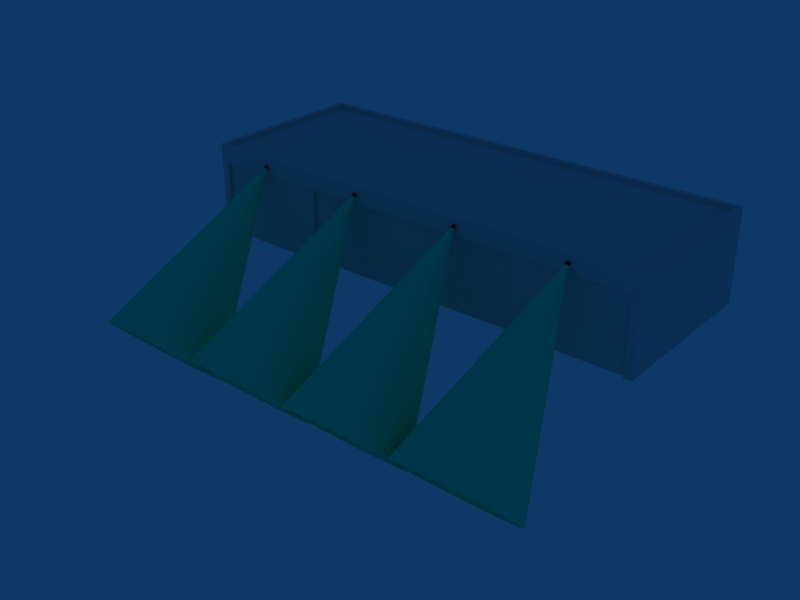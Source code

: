 # Source: ebaw_building_ref_029.blend  (saved by Blender 2.79.0; exported with 4.5.12 LTS)
import bpy
from mathutils import Matrix  # noqa: F401  (used for matrix-valued properties, if any)

bpy.ops.wm.read_factory_settings(use_empty=True)
scene = bpy.context.scene
scene.name = 'Scene'

# ---- collections
col_collection_1 = bpy.data.collections.new('Collection 1'); scene.collection.children.link(col_collection_1)

# ---- materials (node trees are filled in below, after node groups)
mat_material = bpy.data.materials.new('Material')
mat_material.alpha_threshold = 0.0
mat_material.roughness = 0.5
mat_black = bpy.data.materials.new('Black')
mat_black.alpha_threshold = 0.0
mat_black.diffuse_color = (0.03332, 0.03332, 0.03332, 1.0)
mat_black.specular_color = (0.12, 0.12, 0.12)
mat_black.roughness = 0.5
mat_black.line_color = (0.0, 0.0, 0.0, 1.0)
mat_lighting = bpy.data.materials.new('Lighting')
mat_lighting.alpha_threshold = 0.0
mat_lighting.diffuse_color = (0.07311, 0.9574, 0.7254, 1.0)
mat_lighting.specular_color = (0.3024, 0.9669, 0.4155)
mat_lighting.roughness = 0.5
mat_lighting.specular_intensity = 0.2969
mat_lighting.line_color = (0.0, 0.0, 0.0, 0.1)

# ---- node groups
ng_auto_smooth = bpy.data.node_groups.new('Auto Smooth', 'GeometryNodeTree')
_s = ng_auto_smooth.interface.new_socket(name='Geometry', in_out='OUTPUT', socket_type='NodeSocketGeometry')
_s = ng_auto_smooth.interface.new_socket(name='Geometry', in_out='INPUT', socket_type='NodeSocketGeometry')
_s = ng_auto_smooth.interface.new_socket(name='Angle', in_out='INPUT', socket_type='NodeSocketFloat')
_s.subtype = 'ANGLE'
_s.min_value = 0.0
_s.max_value = 3.142
ng_auto_smooth.is_modifier = True
_N = ng_auto_smooth.nodes; _L = ng_auto_smooth.links
n0 = _N.new('NodeGroupOutput'); n0.name = 'Group Output'; n0.location = (480, -100)
n1 = _N.new('NodeGroupInput'); n1.name = 'Group Input'; n1.location = (-420, -300)
n2 = _N.new('NodeGroupInput'); n2.name = 'Group Input.001'; n2.location = (-60, -100)
n3 = _N.new('GeometryNodeSetShadeSmooth'); n3.name = 'Set Shade Smooth'; n3.location = (120, -100)
n3.domain = 'EDGE'
n4 = _N.new('GeometryNodeSetShadeSmooth'); n4.name = 'Set Shade Smooth.001'; n4.location = (300, -100)
n5 = _N.new('GeometryNodeInputMeshEdgeAngle'); n5.name = 'Edge Angle'; n5.location = (-420, -220)
n6 = _N.new('GeometryNodeInputEdgeSmooth'); n6.name = 'Is Edge Smooth'; n6.location = (-60, -160)
n7 = _N.new('GeometryNodeInputShadeSmooth'); n7.name = 'Is Face Smooth'; n7.location = (-240, -340)
n8 = _N.new('FunctionNodeBooleanMath'); n8.name = 'Boolean Math'; n8.location = (-60, -220)
n9 = _N.new('FunctionNodeCompare'); n9.name = 'Compare'; n9.location = (-240, -180)
n9.operation = 'LESS_EQUAL'
_L.new(n5.outputs[0], n9.inputs[0])
_L.new(n4.outputs[0], n0.inputs[0])
_L.new(n1.outputs[1], n9.inputs[1])
_L.new(n9.outputs[0], n8.inputs[0])
_L.new(n7.outputs[0], n8.inputs[1])
_L.new(n2.outputs[0], n3.inputs[0])
_L.new(n6.outputs[0], n3.inputs[1])
_L.new(n3.outputs[0], n4.inputs[0])
_L.new(n8.outputs[0], n3.inputs[2])
n0.is_active_output = True

# ---- material node trees

# ---- world
world_world = bpy.data.worlds.new('World'); scene.world = world_world
world_world.color = (0.05656, 0.2208, 0.4)
world_world.use_sun_shadow = False
world_world.sun_shadow_jitter_overblur = 0.0
world_world.cycles.sampling_method = 'NONE'
world_world.cycles.sample_map_resolution = 256

# ---- meshes
me_cube_001 = bpy.data.meshes.new('Cube.001')
me_cube_001.from_pydata([(19.33, -7.2, -1.0), (-19.33, -7.2, -1.0), (19.33, -7.2, 5.4), (-19.33, -7.2, 5.4), (9.667, -7.2, -1.0), (-9.667, -7.2, -1.0), (9.667, -7.2, 5.4), (-9.537e-06, -7.2, 5.4), (-9.667, -7.2, 5.4), (-9.667, -6.9, -1.0), (-9.667, -6.9, 5.4), (9.667, -6.9, -1.0), (9.667, -6.9, 5.4), (-9.537e-06, -6.9, 5.4), (7.629e-06, -6.9, -1.0), (-20.0, -7.5, 7.0), (20.0, -7.5, 7.0), (-20.0, -7.5, -1.0), (20.0, -7.5, -1.0), (-20.0, -7.5, 5.4), (20.0, -7.5, 5.4), (-19.33, -7.5, 7.0), (19.33, -7.5, 7.0), (-19.33, -7.5, -1.0), (19.33, -7.5, -1.0), (-19.33, -7.5, 5.4), (19.33, -7.5, 5.4), (20.0, 7.5, -1.0), (-20.0, 7.5, -1.0), (20.0, 7.5, 7.0), (-20.0, 7.5, 7.0), (19.6, 7.098, 7.0), (-19.6, 7.098, 7.0), (-19.6, -7.098, 7.0), (19.6, -7.098, 7.0), (19.6, 7.098, 6.6), (19.6, -7.098, 6.6), (-19.6, -7.098, 6.6), (-19.6, 7.098, 6.6)], [], [(4, 0, 2, 6), (8, 3, 1, 5), (8, 5, 9, 10), (4, 6, 12, 11), (7, 8, 10, 13), (6, 7, 13, 12), (13, 10, 9, 14), (12, 13, 14, 11), (21, 15, 19, 25), (25, 26, 22, 21), (26, 20, 16, 22), (17, 23, 25, 19), (24, 18, 20, 26), (27, 29, 16, 18), (17, 15, 30, 28), (29, 27, 28, 30), (29, 30, 32, 31), (30, 15, 33, 32), (15, 16, 34, 33), (16, 29, 31, 34), (34, 31, 35, 36), (33, 34, 36, 37), (32, 33, 37, 38), (31, 32, 38, 35), (35, 38, 37, 36), (26, 25, 3, 2), (25, 23, 1, 3), (2, 0, 24, 26)])
_uv = me_cube_001.uv_layers.new(name='UVTex')
_uv.uv.foreach_set('vector', [0.7448, 0.3169, 0.9911, 0.3169, 0.9911, 0.6431, 0.7448, 0.6431, 0.2522, 0.6431, 0.005848, 0.6431, 0.005848, 0.3169, 0.2522, 0.3169, 0.2522, 0.6431, 0.2522, 0.3169, 0.2522, 0.3169, 0.2522, 0.6431, 0.7448, 0.3169, 0.7448, 0.6431, 0.7448, 0.6431, 0.7448, 0.3169, 0.3619, 0.2419, 0.1898, 0.2419, 0.1898, 0.2419, 0.3619, 0.2419, 0.534, 0.2419, 0.3619, 0.2419, 0.3619, 0.2419, 0.534, 0.2419, 0.4985, 0.6431, 0.2522, 0.6431, 0.2522, 0.3169, 0.4985, 0.3169, 0.7448, 0.6431, 0.4985, 0.6431, 0.4985, 0.3169, 0.7448, 0.3169, 0.01772, 0.2989, 0.005848, 0.2989, 0.005848, 0.2419, 0.01772, 0.2419, 0.01772, 0.2419, 0.7061, 0.2419, 0.7061, 0.2989, 0.01772, 0.2989, 0.7061, 0.2419, 0.7179, 0.2419, 0.7179, 0.2989, 0.7061, 0.2989, 0.005848, 0.01405, 0.01772, 0.01405, 0.01772, 0.2419, 0.005848, 0.2419, 0.7061, 0.01405, 0.7179, 0.01405, 0.7179, 0.2419, 0.7061, 0.2419, 0.996, 0.01405, 0.996, 0.2989, 0.7289, 0.2989, 0.7289, 0.01405, 0.7289, 0.01405, 0.7289, 0.2989, 0.996, 0.2989, 0.996, 0.01405, 0.7179, 0.2989, 0.7179, 0.01405, 0.005848, 0.01405, 0.005848, 0.2989, 0.7179, 0.2989, 0.005848, 0.2989, 0.01297, 0.2989, 0.7108, 0.2989, 0.996, 0.2989, 0.7289, 0.2989, 0.7361, 0.2989, 0.9888, 0.2989, 0.005848, 0.2989, 0.7179, 0.2989, 0.7108, 0.2989, 0.01297, 0.2989, 0.7289, 0.2989, 0.996, 0.2989, 0.9888, 0.2989, 0.7361, 0.2989, 0.7361, 0.2989, 0.9888, 0.2989, 0.9888, 0.2846, 0.7361, 0.2846, 0.01297, 0.2989, 0.7108, 0.2989, 0.7108, 0.2846, 0.01297, 0.2846, 0.9888, 0.2989, 0.7361, 0.2989, 0.7361, 0.2846, 0.9888, 0.2846, 0.7108, 0.2989, 0.01297, 0.2989, 0.01297, 0.2846, 0.7108, 0.2846, 0.996, 0.9772, 0.005848, 0.9772, 0.005848, 0.6603, 0.996, 0.6603, 0.7061, 0.2419, 0.01772, 0.2419, 0.01772, 0.2419, 0.7061, 0.2419, 0.01772, 0.2419, 0.01772, 0.01405, 0.01772, 0.01405, 0.01772, 0.2419, 0.7061, 0.2419, 0.7061, 0.01405, 0.7061, 0.01405, 0.7061, 0.2419])
me_cube_001.materials.append(mat_material)
me_cube_001.use_remesh_preserve_volume = False
me_cube_001.use_remesh_preserve_attributes = False
me_cube_001.use_mirror_vertex_groups = False
me_cube_001.update()
me_cube = bpy.data.meshes.new('Cube')
me_cube.from_pydata([(-4.951, 6.228, 7.521), (4.951, 6.228, 7.521), (-4.692, 6.228, 7.521), (4.692, 6.228, 7.521), (-4.951, 6.208, 7.521), (4.951, 6.208, 7.521), (-4.692, 6.208, 7.521), (4.692, 6.208, 7.521), (-4.971, 6.208, 7.521), (4.971, 6.208, 7.521), (-4.672, 6.208, 7.521), (4.672, 6.208, 7.521), (-4.971, 6.228, 7.521), (4.971, 6.228, 7.521), (-4.672, 6.228, 7.521), (4.672, 6.228, 7.521), (-4.971, 6.228, 7.761), (4.971, 6.228, 7.761), (-4.672, 6.228, 7.761), (4.672, 6.228, 7.761), (-4.971, 6.208, 7.761), (4.971, 6.208, 7.761), (-4.672, 6.208, 7.761), (4.672, 6.208, 7.761), (-4.991, 6.208, 7.761), (4.991, 6.208, 7.761), (-4.652, 6.208, 7.761), (4.652, 6.208, 7.761), (-4.991, 6.228, 7.761), (4.991, 6.228, 7.761), (-4.652, 6.228, 7.761), (4.652, 6.228, 7.761), (-4.971, 6.208, 7.501), (4.971, 6.208, 7.501), (-4.672, 6.208, 7.501), (4.672, 6.208, 7.501), (-4.971, 6.228, 7.501), (4.971, 6.228, 7.501), (-4.672, 6.228, 7.501), (4.672, 6.228, 7.501), (-4.951, 6.228, 7.501), (4.951, 6.228, 7.501), (-4.692, 6.228, 7.501), (4.692, 6.228, 7.501), (-4.951, 6.208, 7.501), (4.951, 6.208, 7.501), (-4.692, 6.208, 7.501), (4.692, 6.208, 7.501), (-4.722, 6.342, 7.643), (4.722, 6.342, 7.643), (-4.722, 6.235, 7.537), (4.722, 6.235, 7.537), (-4.921, 6.235, 7.537), (4.921, 6.235, 7.537), (-4.921, 6.342, 7.643), (4.921, 6.342, 7.643), (-4.672, 6.218, 7.802), (4.672, 6.218, 7.802), (-4.672, 6.076, 7.661), (4.672, 6.076, 7.661), (-4.971, 6.076, 7.661), (4.971, 6.076, 7.661), (-4.971, 6.218, 7.802), (4.971, 6.218, 7.802), (-14.61, 6.228, 7.521), (14.61, 6.228, 7.521), (-14.35, 6.228, 7.521), (14.35, 6.228, 7.521), (-14.61, 6.208, 7.521), (14.61, 6.208, 7.521), (-14.35, 6.208, 7.521), (14.35, 6.208, 7.521), (-14.63, 6.208, 7.521), (14.63, 6.208, 7.521), (-14.33, 6.208, 7.521), (14.33, 6.208, 7.521), (-14.63, 6.228, 7.521), (14.63, 6.228, 7.521), (-14.33, 6.228, 7.521), (14.33, 6.228, 7.521), (-14.63, 6.228, 7.761), (14.63, 6.228, 7.761), (-14.33, 6.228, 7.761), (14.33, 6.228, 7.761), (-14.63, 6.208, 7.761), (14.63, 6.208, 7.761), (-14.33, 6.208, 7.761), (14.33, 6.208, 7.761), (-14.65, 6.208, 7.761), (14.65, 6.208, 7.761), (-14.31, 6.208, 7.761), (14.31, 6.208, 7.761), (-14.65, 6.228, 7.761), (14.65, 6.228, 7.761), (-14.31, 6.228, 7.761), (14.31, 6.228, 7.761), (-14.63, 6.208, 7.501), (14.63, 6.208, 7.501), (-14.33, 6.208, 7.501), (14.33, 6.208, 7.501), (-14.63, 6.228, 7.501), (14.63, 6.228, 7.501), (-14.33, 6.228, 7.501), (14.33, 6.228, 7.501), (-14.61, 6.228, 7.501), (14.61, 6.228, 7.501), (-14.35, 6.228, 7.501), (14.35, 6.228, 7.501), (-14.61, 6.208, 7.501), (14.61, 6.208, 7.501), (-14.35, 6.208, 7.501), (14.35, 6.208, 7.501), (-14.38, 6.342, 7.643), (14.38, 6.342, 7.643), (-14.38, 6.235, 7.537), (14.38, 6.235, 7.537), (-14.58, 6.235, 7.537), (14.58, 6.235, 7.537), (-14.58, 6.342, 7.643), (14.58, 6.342, 7.643), (-14.33, 6.218, 7.802), (14.33, 6.218, 7.802), (-14.33, 6.076, 7.661), (14.33, 6.076, 7.661), (-14.63, 6.076, 7.661), (14.63, 6.076, 7.661), (-14.63, 6.218, 7.802), (14.63, 6.218, 7.802)], [], [(16, 28, 24, 20), (25, 29, 17, 21), (26, 30, 18, 22), (19, 31, 27, 23), (0, 16, 20, 4), (21, 17, 1, 5), (22, 18, 2, 6), (3, 19, 23, 7), (4, 20, 24, 8), (25, 21, 5, 9), (26, 22, 6, 10), (7, 23, 27, 11), (8, 24, 28, 12), (29, 25, 9, 13), (30, 26, 10, 14), (11, 27, 31, 15), (16, 0, 12, 28), (13, 1, 17, 29), (14, 2, 18, 30), (19, 3, 15, 31), (8, 12, 36, 32), (37, 13, 9, 33), (38, 14, 10, 34), (11, 15, 39, 35), (12, 0, 40, 36), (41, 1, 13, 37), (42, 2, 14, 38), (15, 3, 43, 39), (4, 8, 32, 44), (33, 9, 5, 45), (34, 10, 6, 46), (7, 11, 35, 47), (4, 44, 46, 6), (47, 45, 5, 7), (0, 2, 42, 40), (43, 3, 1, 41), (0, 4, 6, 2), (7, 5, 1, 3), (48, 50, 52, 54), (53, 51, 49, 55), (56, 62, 60, 58), (61, 63, 57, 59), (48, 56, 58, 50), (59, 57, 49, 51), (50, 58, 60, 52), (61, 59, 51, 53), (52, 60, 62, 54), (63, 61, 53, 55), (56, 48, 54, 62), (55, 49, 57, 63), (80, 92, 88, 84), (89, 93, 81, 85), (90, 94, 82, 86), (83, 95, 91, 87), (64, 80, 84, 68), (85, 81, 65, 69), (86, 82, 66, 70), (67, 83, 87, 71), (68, 84, 88, 72), (89, 85, 69, 73), (90, 86, 70, 74), (71, 87, 91, 75), (72, 88, 92, 76), (93, 89, 73, 77), (94, 90, 74, 78), (75, 91, 95, 79), (80, 64, 76, 92), (77, 65, 81, 93), (78, 66, 82, 94), (83, 67, 79, 95), (72, 76, 100, 96), (101, 77, 73, 97), (102, 78, 74, 98), (75, 79, 103, 99), (76, 64, 104, 100), (105, 65, 77, 101), (106, 66, 78, 102), (79, 67, 107, 103), (68, 72, 96, 108), (97, 73, 69, 109), (98, 74, 70, 110), (71, 75, 99, 111), (68, 108, 110, 70), (111, 109, 69, 71), (64, 66, 106, 104), (107, 67, 65, 105), (64, 68, 70, 66), (71, 69, 65, 67), (112, 114, 116, 118), (117, 115, 113, 119), (120, 126, 124, 122), (125, 127, 121, 123), (112, 120, 122, 114), (123, 121, 113, 115), (114, 122, 124, 116), (125, 123, 115, 117), (116, 124, 126, 118), (127, 125, 117, 119), (120, 112, 118, 126), (119, 113, 121, 127)])
_uv = me_cube.uv_layers.new(name='UVTex')
_uv.uv.foreach_set('vector', [0.9675, 0.6718, 0.9925, 0.6718, 0.9925, 0.7218, 0.9675, 0.7218, 0.9925, 0.7218, 0.9925, 0.6718, 0.9675, 0.6718, 0.9675, 0.7218, 0.9675, 0.6718, 0.9925, 0.6718, 0.9925, 0.7218, 0.9675, 0.7218, 0.9925, 0.7218, 0.9925, 0.6718, 0.9675, 0.6718, 0.9675, 0.7218, 0.9675, 0.6718, 0.9925, 0.6718, 0.9925, 0.7218, 0.9675, 0.7218, 0.9925, 0.7218, 0.9925, 0.6718, 0.9675, 0.6718, 0.9675, 0.7218, 0.9675, 0.6718, 0.9925, 0.6718, 0.9925, 0.7218, 0.9675, 0.7218, 0.9925, 0.7218, 0.9925, 0.6718, 0.9675, 0.6718, 0.9675, 0.7218, 0.9675, 0.6718, 0.9925, 0.6718, 0.9925, 0.7218, 0.9675, 0.7218, 0.9925, 0.7218, 0.9925, 0.6718, 0.9675, 0.6718, 0.9675, 0.7218, 0.9675, 0.6718, 0.9925, 0.6718, 0.9925, 0.7218, 0.9675, 0.7218, 0.9925, 0.7218, 0.9925, 0.6718, 0.9675, 0.6718, 0.9675, 0.7218, 0.9675, 0.6718, 0.9925, 0.6718, 0.9925, 0.7218, 0.9675, 0.7218, 0.9925, 0.7218, 0.9925, 0.6718, 0.9675, 0.6718, 0.9675, 0.7218, 0.9675, 0.6718, 0.9925, 0.6718, 0.9925, 0.7218, 0.9675, 0.7218, 0.9925, 0.7218, 0.9925, 0.6718, 0.9675, 0.6718, 0.9675, 0.7218, 0.9675, 0.6718, 0.9925, 0.6718, 0.9925, 0.7218, 0.9675, 0.7218, 0.9925, 0.7218, 0.9925, 0.6718, 0.9675, 0.6718, 0.9675, 0.7218, 0.9675, 0.6718, 0.9925, 0.6718, 0.9925, 0.7218, 0.9675, 0.7218, 0.9925, 0.7218, 0.9925, 0.6718, 0.9675, 0.6718, 0.9675, 0.7218, 0.9675, 0.6718, 0.9925, 0.6718, 0.9925, 0.7218, 0.9675, 0.7218, 0.9925, 0.7218, 0.9925, 0.6718, 0.9675, 0.6718, 0.9675, 0.7218, 0.9675, 0.6718, 0.9925, 0.6718, 0.9925, 0.7218, 0.9675, 0.7218, 0.9925, 0.7218, 0.9925, 0.6718, 0.9675, 0.6718, 0.9675, 0.7218, 0.9675, 0.6718, 0.9925, 0.6718, 0.9925, 0.7218, 0.9675, 0.7218, 0.9925, 0.7218, 0.9925, 0.6718, 0.9675, 0.6718, 0.9675, 0.7218, 0.9675, 0.6718, 0.9925, 0.6718, 0.9925, 0.7218, 0.9675, 0.7218, 0.9925, 0.7218, 0.9925, 0.6718, 0.9675, 0.6718, 0.9675, 0.7218, 0.9675, 0.6718, 0.9925, 0.6718, 0.9925, 0.7218, 0.9675, 0.7218, 0.9925, 0.7218, 0.9925, 0.6718, 0.9675, 0.6718, 0.9675, 0.7218, 0.9675, 0.6718, 0.9925, 0.6718, 0.9925, 0.7218, 0.9675, 0.7218, 0.9925, 0.7218, 0.9925, 0.6718, 0.9675, 0.6718, 0.9675, 0.7218, 0.9675, 0.6718, 0.9925, 0.6718, 0.9925, 0.7218, 0.9675, 0.7218, 0.9925, 0.7218, 0.9925, 0.6718, 0.9675, 0.6718, 0.9675, 0.7218, 0.9675, 0.6718, 0.9925, 0.6718, 0.9925, 0.7218, 0.9675, 0.7218, 0.9925, 0.7218, 0.9925, 0.6718, 0.9675, 0.6718, 0.9675, 0.7218, 0.9675, 0.6718, 0.9925, 0.6718, 0.9925, 0.7218, 0.9675, 0.7218, 0.9925, 0.7218, 0.9925, 0.6718, 0.9675, 0.6718, 0.9675, 0.7218, 0.9675, 0.6718, 0.9925, 0.6718, 0.9925, 0.7218, 0.9675, 0.7218, 0.9925, 0.7218, 0.9925, 0.6718, 0.9675, 0.6718, 0.9675, 0.7218, 0.9675, 0.6718, 0.9925, 0.6718, 0.9925, 0.7218, 0.9675, 0.7218, 0.9925, 0.7218, 0.9925, 0.6718, 0.9675, 0.6718, 0.9675, 0.7218, 0.9675, 0.6718, 0.9925, 0.6718, 0.9925, 0.7218, 0.9675, 0.7218, 0.9925, 0.7218, 0.9925, 0.6718, 0.9675, 0.6718, 0.9675, 0.7218, 0.9675, 0.6718, 0.9925, 0.6718, 0.9925, 0.7218, 0.9675, 0.7218, 0.9925, 0.7218, 0.9925, 0.6718, 0.9675, 0.6718, 0.9675, 0.7218, 0.9675, 0.6718, 0.9925, 0.6718, 0.9925, 0.7218, 0.9675, 0.7218, 0.9925, 0.7218, 0.9925, 0.6718, 0.9675, 0.6718, 0.9675, 0.7218, 0.9675, 0.6718, 0.9925, 0.6718, 0.9925, 0.7218, 0.9675, 0.7218, 0.9925, 0.7218, 0.9925, 0.6718, 0.9675, 0.6718, 0.9675, 0.7218, 0.9675, 0.6718, 0.9925, 0.6718, 0.9925, 0.7218, 0.9675, 0.7218, 0.9925, 0.7218, 0.9925, 0.6718, 0.9675, 0.6718, 0.9675, 0.7218, 0.9675, 0.6718, 0.9925, 0.6718, 0.9925, 0.7218, 0.9675, 0.7218, 0.9925, 0.7218, 0.9925, 0.6718, 0.9675, 0.6718, 0.9675, 0.7218, 0.9675, 0.6718, 0.9925, 0.6718, 0.9925, 0.7218, 0.9675, 0.7218, 0.9925, 0.7218, 0.9925, 0.6718, 0.9675, 0.6718, 0.9675, 0.7218, 0.9675, 0.6718, 0.9925, 0.6718, 0.9925, 0.7218, 0.9675, 0.7218, 0.9925, 0.7218, 0.9925, 0.6718, 0.9675, 0.6718, 0.9675, 0.7218, 0.9675, 0.6718, 0.9925, 0.6718, 0.9925, 0.7218, 0.9675, 0.7218, 0.9925, 0.7218, 0.9925, 0.6718, 0.9675, 0.6718, 0.9675, 0.7218, 0.9675, 0.6718, 0.9925, 0.6718, 0.9925, 0.7218, 0.9675, 0.7218, 0.9925, 0.7218, 0.9925, 0.6718, 0.9675, 0.6718, 0.9675, 0.7218, 0.9675, 0.6718, 0.9925, 0.6718, 0.9925, 0.7218, 0.9675, 0.7218, 0.9925, 0.7218, 0.9925, 0.6718, 0.9675, 0.6718, 0.9675, 0.7218, 0.9675, 0.6718, 0.9925, 0.6718, 0.9925, 0.7218, 0.9675, 0.7218, 0.9925, 0.7218, 0.9925, 0.6718, 0.9675, 0.6718, 0.9675, 0.7218, 0.9675, 0.6718, 0.9925, 0.6718, 0.9925, 0.7218, 0.9675, 0.7218, 0.9925, 0.7218, 0.9925, 0.6718, 0.9675, 0.6718, 0.9675, 0.7218, 0.9675, 0.6718, 0.9925, 0.6718, 0.9925, 0.7218, 0.9675, 0.7218, 0.9925, 0.7218, 0.9925, 0.6718, 0.9675, 0.6718, 0.9675, 0.7218, 0.9675, 0.6718, 0.9925, 0.6718, 0.9925, 0.7218, 0.9675, 0.7218, 0.9925, 0.7218, 0.9925, 0.6718, 0.9675, 0.6718, 0.9675, 0.7218, 0.9675, 0.6718, 0.9925, 0.6718, 0.9925, 0.7218, 0.9675, 0.7218, 0.9925, 0.7218, 0.9925, 0.6718, 0.9675, 0.6718, 0.9675, 0.7218, 0.9675, 0.6718, 0.9925, 0.6718, 0.9925, 0.7218, 0.9675, 0.7218, 0.9925, 0.7218, 0.9925, 0.6718, 0.9675, 0.6718, 0.9675, 0.7218, 0.9675, 0.6718, 0.9925, 0.6718, 0.9925, 0.7218, 0.9675, 0.7218, 0.9925, 0.7218, 0.9925, 0.6718, 0.9675, 0.6718, 0.9675, 0.7218, 0.9675, 0.6718, 0.9925, 0.6718, 0.9925, 0.7218, 0.9675, 0.7218, 0.9925, 0.7218, 0.9925, 0.6718, 0.9675, 0.6718, 0.9675, 0.7218, 0.9675, 0.6718, 0.9925, 0.6718, 0.9925, 0.7218, 0.9675, 0.7218, 0.9925, 0.7218, 0.9925, 0.6718, 0.9675, 0.6718, 0.9675, 0.7218, 0.9675, 0.6718, 0.9925, 0.6718, 0.9925, 0.7218, 0.9675, 0.7218, 0.9925, 0.7218, 0.9925, 0.6718, 0.9675, 0.6718, 0.9675, 0.7218, 0.9675, 0.6718, 0.9925, 0.6718, 0.9925, 0.7218, 0.9675, 0.7218, 0.9925, 0.7218, 0.9925, 0.6718, 0.9675, 0.6718, 0.9675, 0.7218, 0.9675, 0.6718, 0.9925, 0.6718, 0.9925, 0.7218, 0.9675, 0.7218, 0.9925, 0.7218, 0.9925, 0.6718, 0.9675, 0.6718, 0.9675, 0.7218, 0.9675, 0.6718, 0.9925, 0.6718, 0.9925, 0.7218, 0.9675, 0.7218, 0.9925, 0.7218, 0.9925, 0.6718, 0.9675, 0.6718, 0.9675, 0.7218, 0.9675, 0.6718, 0.9925, 0.6718, 0.9925, 0.7218, 0.9675, 0.7218, 0.9925, 0.7218, 0.9925, 0.6718, 0.9675, 0.6718, 0.9675, 0.7218, 0.9675, 0.6718, 0.9925, 0.6718, 0.9925, 0.7218, 0.9675, 0.7218, 0.9925, 0.7218, 0.9925, 0.6718, 0.9675, 0.6718, 0.9675, 0.7218, 0.9675, 0.6718, 0.9925, 0.6718, 0.9925, 0.7218, 0.9675, 0.7218, 0.9925, 0.7218, 0.9925, 0.6718, 0.9675, 0.6718, 0.9675, 0.7218, 0.9675, 0.6718, 0.9925, 0.6718, 0.9925, 0.7218, 0.9675, 0.7218, 0.9925, 0.7218, 0.9925, 0.6718, 0.9675, 0.6718, 0.9675, 0.7218, 0.9675, 0.6718, 0.9925, 0.6718, 0.9925, 0.7218, 0.9675, 0.7218, 0.9925, 0.7218, 0.9925, 0.6718, 0.9675, 0.6718, 0.9675, 0.7218])
me_cube.materials.append(mat_black)
me_cube.use_remesh_preserve_volume = False
me_cube.use_remesh_preserve_attributes = False
me_cube.use_mirror_vertex_groups = False
me_cube.update()
me_circle_002 = bpy.data.meshes.new('Circle.002')
me_circle_002.from_pydata([(-4.822, 6.194, 7.797), (4.822, 6.194, 7.797), (-4.766, 6.19, 7.792), (4.766, 6.19, 7.792), (-4.719, 6.177, 7.78), (4.719, 6.177, 7.78), (-4.687, 6.159, 7.761), (4.687, 6.159, 7.761), (-4.676, 6.137, 7.739), (4.676, 6.137, 7.739), (-4.687, 6.115, 7.718), (4.687, 6.115, 7.718), (-4.719, 6.096, 7.699), (4.719, 6.096, 7.699), (-4.766, 6.084, 7.687), (4.766, 6.084, 7.687), (-4.822, 6.08, 7.682), (4.822, 6.08, 7.682), (-4.877, 6.084, 7.687), (4.877, 6.084, 7.687), (-4.924, 6.096, 7.699), (4.924, 6.096, 7.699), (-4.956, 6.115, 7.718), (4.956, 6.115, 7.718), (-4.967, 6.137, 7.739), (4.967, 6.137, 7.739), (-4.956, 6.159, 7.761), (4.956, 6.159, 7.761), (-4.924, 6.177, 7.78), (4.924, 6.177, 7.78), (-4.877, 6.19, 7.792), (4.877, 6.19, 7.792), (-6.735, -2.618, 23.03), (6.735, -2.618, 23.03), (-8.357, -3.384, 22.26), (8.357, -3.384, 22.26), (-9.441, -4.531, 21.11), (9.441, -4.531, 21.11), (-9.822, -5.884, 19.76), (9.822, -5.884, 19.76), (-9.441, -7.237, 18.41), (9.441, -7.237, 18.41), (-8.357, -8.384, 17.26), (8.357, -8.384, 17.26), (-6.735, -9.15, 16.49), (6.735, -9.15, 16.49), (-4.822, -9.419, 16.22), (4.822, -9.419, 16.22), (-2.908, -9.15, 16.49), (2.908, -9.15, 16.49), (-1.286, -8.384, 17.26), (1.286, -8.384, 17.26), (-0.2021, -7.237, 18.41), (0.2021, -7.237, 18.41), (0.1785, -5.884, 19.76), (-0.1785, -5.884, 19.76), (-0.2021, -4.531, 21.11), (0.2021, -4.531, 21.11), (-1.286, -3.384, 22.26), (1.286, -3.384, 22.26), (-2.908, -2.618, 23.03), (2.908, -2.618, 23.03), (-4.822, -2.348, 23.3), (4.822, -2.348, 23.3), (-14.48, 6.194, 7.797), (14.48, 6.194, 7.797), (-14.42, 6.19, 7.792), (14.42, 6.19, 7.792), (-14.37, 6.177, 7.78), (14.37, 6.177, 7.78), (-14.34, 6.159, 7.761), (14.34, 6.159, 7.761), (-14.33, 6.137, 7.739), (14.33, 6.137, 7.739), (-14.34, 6.115, 7.718), (14.34, 6.115, 7.718), (-14.37, 6.096, 7.699), (14.37, 6.096, 7.699), (-14.42, 6.084, 7.687), (14.42, 6.084, 7.687), (-14.48, 6.08, 7.682), (14.48, 6.08, 7.682), (-14.53, 6.084, 7.687), (14.53, 6.084, 7.687), (-14.58, 6.096, 7.699), (14.58, 6.096, 7.699), (-14.61, 6.115, 7.718), (14.61, 6.115, 7.718), (-14.62, 6.137, 7.739), (14.62, 6.137, 7.739), (-14.61, 6.159, 7.761), (14.61, 6.159, 7.761), (-14.58, 6.177, 7.78), (14.58, 6.177, 7.78), (-14.53, 6.19, 7.792), (14.53, 6.19, 7.792), (-16.39, -2.618, 23.03), (16.39, -2.618, 23.03), (-18.01, -3.384, 22.26), (18.01, -3.384, 22.26), (-19.1, -4.531, 21.11), (19.1, -4.531, 21.11), (-19.48, -5.884, 19.76), (19.48, -5.884, 19.76), (-19.1, -7.237, 18.41), (19.1, -7.237, 18.41), (-18.01, -8.384, 17.26), (18.01, -8.384, 17.26), (-16.39, -9.15, 16.49), (16.39, -9.15, 16.49), (-14.48, -9.419, 16.22), (14.48, -9.419, 16.22), (-12.56, -9.15, 16.49), (12.56, -9.15, 16.49), (-10.94, -8.384, 17.26), (10.94, -8.384, 17.26), (-9.857, -7.237, 18.41), (9.857, -7.237, 18.41), (-9.477, -5.884, 19.76), (9.477, -5.884, 19.76), (-9.857, -4.531, 21.11), (9.857, -4.531, 21.11), (-10.94, -3.384, 22.26), (10.94, -3.384, 22.26), (-12.56, -2.618, 23.03), (12.56, -2.618, 23.03), (-14.48, -2.348, 23.3), (14.48, -2.348, 23.3)], [], [(0, 30, 32, 62), (33, 31, 1, 63), (28, 34, 32, 30), (33, 35, 29, 31), (26, 36, 34, 28), (35, 37, 27, 29), (26, 24, 38, 36), (39, 25, 27, 37), (22, 40, 38, 24), (39, 41, 23, 25), (20, 42, 40, 22), (41, 43, 21, 23), (18, 44, 42, 20), (43, 45, 19, 21), (18, 16, 46, 44), (47, 17, 19, 45), (14, 48, 46, 16), (47, 49, 15, 17), (14, 12, 50, 48), (51, 13, 15, 49), (10, 52, 50, 12), (51, 53, 11, 13), (10, 8, 54, 52), (55, 9, 11, 53), (8, 6, 56, 54), (57, 7, 9, 55), (6, 4, 58, 56), (59, 5, 7, 57), (4, 2, 60, 58), (61, 3, 5, 59), (0, 62, 60, 2), (61, 63, 1, 3), (64, 94, 96, 126), (97, 95, 65, 127), (92, 98, 96, 94), (97, 99, 93, 95), (90, 100, 98, 92), (99, 101, 91, 93), (90, 88, 102, 100), (103, 89, 91, 101), (86, 104, 102, 88), (103, 105, 87, 89), (84, 106, 104, 86), (105, 107, 85, 87), (82, 108, 106, 84), (107, 109, 83, 85), (82, 80, 110, 108), (111, 81, 83, 109), (78, 112, 110, 80), (111, 113, 79, 81), (78, 76, 114, 112), (115, 77, 79, 113), (74, 116, 114, 76), (115, 117, 75, 77), (74, 72, 118, 116), (119, 73, 75, 117), (72, 70, 120, 118), (121, 71, 73, 119), (70, 68, 122, 120), (123, 69, 71, 121), (68, 66, 124, 122), (125, 67, 69, 123), (64, 126, 124, 66), (125, 127, 65, 67)])
me_circle_002.polygons.foreach_set('use_smooth', [True] * 64)
_uv = me_circle_002.uv_layers.new(name='UVTex')
_uv.uv.foreach_set('vector', [0.479, 0.9688, 0.4756, 0.9685, 0.3613, 0.4265, 0.479, 0.4431, 0.3613, 0.4265, 0.4756, 0.9685, 0.479, 0.9688, 0.479, 0.4431, 0.4727, 0.9677, 0.2614, 0.3793, 0.3613, 0.4265, 0.4756, 0.9685, 0.3613, 0.4265, 0.2614, 0.3793, 0.4727, 0.9677, 0.4756, 0.9685, 0.4707, 0.9666, 0.1947, 0.3087, 0.2614, 0.3793, 0.4727, 0.9677, 0.2614, 0.3793, 0.1947, 0.3087, 0.4707, 0.9666, 0.4727, 0.9677, 0.4707, 0.9666, 0.4701, 0.9653, 0.1713, 0.2255, 0.1947, 0.3087, 0.1713, 0.2255, 0.4701, 0.9653, 0.4707, 0.9666, 0.1947, 0.3087, 0.4707, 0.9639, 0.1947, 0.1422, 0.1713, 0.2255, 0.4701, 0.9653, 0.1713, 0.2255, 0.1947, 0.1422, 0.4707, 0.9639, 0.4701, 0.9653, 0.4727, 0.9628, 0.2614, 0.07161, 0.1947, 0.1422, 0.4707, 0.9639, 0.1947, 0.1422, 0.2614, 0.07161, 0.4727, 0.9628, 0.4707, 0.9639, 0.4756, 0.962, 0.3613, 0.02444, 0.2614, 0.07161, 0.4727, 0.9628, 0.2614, 0.07161, 0.3613, 0.02444, 0.4756, 0.962, 0.4727, 0.9628, 0.4756, 0.962, 0.479, 0.9617, 0.479, 0.007879, 0.3613, 0.02444, 0.479, 0.007879, 0.479, 0.9617, 0.4756, 0.962, 0.3613, 0.02444, 0.4824, 0.962, 0.5968, 0.02444, 0.479, 0.007879, 0.479, 0.9617, 0.479, 0.007879, 0.5968, 0.02444, 0.4824, 0.962, 0.479, 0.9617, 0.4824, 0.962, 0.4854, 0.9628, 0.6966, 0.07161, 0.5968, 0.02444, 0.6966, 0.07161, 0.4854, 0.9628, 0.4824, 0.962, 0.5968, 0.02444, 0.4873, 0.9639, 0.7633, 0.1422, 0.6966, 0.07161, 0.4854, 0.9628, 0.6966, 0.07161, 0.7633, 0.1422, 0.4873, 0.9639, 0.4854, 0.9628, 0.4873, 0.9639, 0.488, 0.9653, 0.7867, 0.2255, 0.7633, 0.1422, 0.7867, 0.2255, 0.488, 0.9653, 0.4873, 0.9639, 0.7633, 0.1422, 0.488, 0.9653, 0.4873, 0.9666, 0.7633, 0.3087, 0.7867, 0.2255, 0.7633, 0.3087, 0.4873, 0.9666, 0.488, 0.9653, 0.7867, 0.2255, 0.4873, 0.9666, 0.4854, 0.9677, 0.6966, 0.3793, 0.7633, 0.3087, 0.6966, 0.3793, 0.4854, 0.9677, 0.4873, 0.9666, 0.7633, 0.3087, 0.4854, 0.9677, 0.4824, 0.9685, 0.5968, 0.4265, 0.6966, 0.3793, 0.5968, 0.4265, 0.4824, 0.9685, 0.4854, 0.9677, 0.6966, 0.3793, 0.479, 0.9688, 0.479, 0.4431, 0.5968, 0.4265, 0.4824, 0.9685, 0.5968, 0.4265, 0.479, 0.4431, 0.479, 0.9688, 0.4824, 0.9685, 0.479, 0.9688, 0.4756, 0.9685, 0.3613, 0.4265, 0.479, 0.4431, 0.3613, 0.4265, 0.4756, 0.9685, 0.479, 0.9688, 0.479, 0.4431, 0.4727, 0.9677, 0.2614, 0.3793, 0.3613, 0.4265, 0.4756, 0.9685, 0.3613, 0.4265, 0.2614, 0.3793, 0.4727, 0.9677, 0.4756, 0.9685, 0.4707, 0.9666, 0.1947, 0.3087, 0.2614, 0.3793, 0.4727, 0.9677, 0.2614, 0.3793, 0.1947, 0.3087, 0.4707, 0.9666, 0.4727, 0.9677, 0.4707, 0.9666, 0.4701, 0.9653, 0.1713, 0.2255, 0.1947, 0.3087, 0.1713, 0.2255, 0.4701, 0.9653, 0.4707, 0.9666, 0.1947, 0.3087, 0.4707, 0.9639, 0.1947, 0.1422, 0.1713, 0.2255, 0.4701, 0.9653, 0.1713, 0.2255, 0.1947, 0.1422, 0.4707, 0.9639, 0.4701, 0.9653, 0.4727, 0.9628, 0.2614, 0.07161, 0.1947, 0.1422, 0.4707, 0.9639, 0.1947, 0.1422, 0.2614, 0.07161, 0.4727, 0.9628, 0.4707, 0.9639, 0.4756, 0.962, 0.3613, 0.02444, 0.2614, 0.07161, 0.4727, 0.9628, 0.2614, 0.07161, 0.3613, 0.02444, 0.4756, 0.962, 0.4727, 0.9628, 0.4756, 0.962, 0.479, 0.9617, 0.479, 0.007879, 0.3613, 0.02444, 0.479, 0.007879, 0.479, 0.9617, 0.4756, 0.962, 0.3613, 0.02444, 0.4824, 0.962, 0.5968, 0.02444, 0.479, 0.007879, 0.479, 0.9617, 0.479, 0.007879, 0.5968, 0.02444, 0.4824, 0.962, 0.479, 0.9617, 0.4824, 0.962, 0.4854, 0.9628, 0.6966, 0.07161, 0.5968, 0.02444, 0.6966, 0.07161, 0.4854, 0.9628, 0.4824, 0.962, 0.5968, 0.02444, 0.4873, 0.9639, 0.7633, 0.1422, 0.6966, 0.07161, 0.4854, 0.9628, 0.6966, 0.07161, 0.7633, 0.1422, 0.4873, 0.9639, 0.4854, 0.9628, 0.4873, 0.9639, 0.488, 0.9653, 0.7867, 0.2255, 0.7633, 0.1422, 0.7867, 0.2255, 0.488, 0.9653, 0.4873, 0.9639, 0.7633, 0.1422, 0.488, 0.9653, 0.4873, 0.9666, 0.7633, 0.3087, 0.7867, 0.2255, 0.7633, 0.3087, 0.4873, 0.9666, 0.488, 0.9653, 0.7867, 0.2255, 0.4873, 0.9666, 0.4854, 0.9677, 0.6966, 0.3793, 0.7633, 0.3087, 0.6966, 0.3793, 0.4854, 0.9677, 0.4873, 0.9666, 0.7633, 0.3087, 0.4854, 0.9677, 0.4824, 0.9685, 0.5968, 0.4265, 0.6966, 0.3793, 0.5968, 0.4265, 0.4824, 0.9685, 0.4854, 0.9677, 0.6966, 0.3793, 0.479, 0.9688, 0.479, 0.4431, 0.5968, 0.4265, 0.4824, 0.9685, 0.5968, 0.4265, 0.479, 0.4431, 0.479, 0.9688, 0.4824, 0.9685])
me_circle_002.materials.append(mat_lighting)
me_circle_002.use_remesh_preserve_volume = False
me_circle_002.use_remesh_preserve_attributes = False
me_circle_002.use_mirror_vertex_groups = False
me_circle_002.update()

# ---- objects
ob_cube = bpy.data.objects.new('Cube', me_cube_001)
ob_spots = bpy.data.objects.new('Spots', me_cube)
ob_lightcones = bpy.data.objects.new('LightCones', me_circle_002)

# ---- transforms, parenting, visibility, modifiers, constraints
ob_cube.location = (0.0, 0.0, 1.0)
ob_cube.lock_rotations_4d = False
ob_cube.empty_display_type = 'ARROWS'
ob_cube.lineart.crease_threshold = 0.0
ob_spots.location = (0.0, 4.768e-07, 1.0)
ob_spots.rotation_euler = (1.571, 0.0, 0.0)
ob_spots.lock_rotations_4d = False
ob_spots.empty_display_type = 'ARROWS'
ob_spots.lineart.crease_threshold = 0.0
_m = ob_spots.modifiers.new('Auto Smooth', 'NODES')
_m.node_group = ng_auto_smooth
_gi = [s.identifier for s in ng_auto_smooth.interface.items_tree if s.item_type == 'SOCKET' and s.in_out == 'INPUT']
_m[_gi[1]] = 0.5236  # Angle
ob_lightcones.location = (0.0, 9.537e-07, 1.0)
ob_lightcones.rotation_euler = (1.571, 0.0, 0.0)
ob_lightcones.lock_rotations_4d = False
ob_lightcones.empty_display_type = 'ARROWS'
ob_lightcones.show_transparent = True
ob_lightcones.lineart.crease_threshold = 0.0
_m = ob_lightcones.modifiers.new('Auto Smooth', 'NODES')
_m.node_group = ng_auto_smooth
_gi = [s.identifier for s in ng_auto_smooth.interface.items_tree if s.item_type == 'SOCKET' and s.in_out == 'INPUT']
_m[_gi[1]] = 0.5236  # Angle

# ---- collection membership
col_collection_1.objects.link(ob_cube)
col_collection_1.objects.link(ob_spots)
col_collection_1.objects.link(ob_lightcones)

# ---- scene / render settings (as saved in the file)
scene.frame_start = 1; scene.frame_end = 250; scene.frame_set(1)
scene.render.engine = 'BLENDER_EEVEE_NEXT'
scene.render.image_settings.file_format = 'JPEG'
scene.render.image_settings.color_mode = 'RGB'
scene.render.image_settings.compression = 90
scene.render.resolution_x = 800
scene.render.resolution_y = 600
scene.render.pixel_aspect_x = 100.0
scene.render.pixel_aspect_y = 100.0
scene.render.fps = 25
scene.render.dither_intensity = 0.0
scene.render.use_compositing = False
scene.render.use_sequencer = False
scene.render.bake_margin = 2
scene.render.bake_bias = 0.0
scene.render.use_stamp_time = False
scene.render.use_stamp_date = False
scene.render.use_stamp_frame = False
scene.render.use_stamp_camera = False
scene.render.use_stamp_scene = False
scene.render.use_stamp_filename = False
scene.render.use_stamp_render_time = False
scene.render.stamp_font_size = 0
scene.cycles.use_denoising = False
scene.cycles.samples = 10
scene.cycles.sampling_pattern = 'TABULATED_SOBOL'
scene.cycles.light_sampling_threshold = 0.0
scene.cycles.use_adaptive_sampling = False
scene.cycles.use_light_tree = False
scene.cycles.blur_glossy = 0.0
scene.cycles.volume_bounces = 1
scene.cycles.pixel_filter_type = 'GAUSSIAN'
scene.cycles.sample_clamp_indirect = 0.0
scene.view_settings.view_transform = 'Raw'
bpy.context.view_layer.update()

# ---- added for rendering (the .blend has no active camera): camera
cam_auto = bpy.data.cameras.new('AutoCamera')
cam_auto.lens = 50.0
cam_auto.sensor_width = 36.0
cam_auto.clip_end = 1000.0
ob_auto_camera = bpy.data.objects.new('AutoCamera', cam_auto)
scene.collection.objects.link(ob_auto_camera)
ob_auto_camera.location = (49.1153, -66.8362, 39.0825)
ob_auto_camera.rotation_euler = (1.09748, -7.21219e-08, 0.694738)
scene.camera = ob_auto_camera
bpy.context.view_layer.update()
